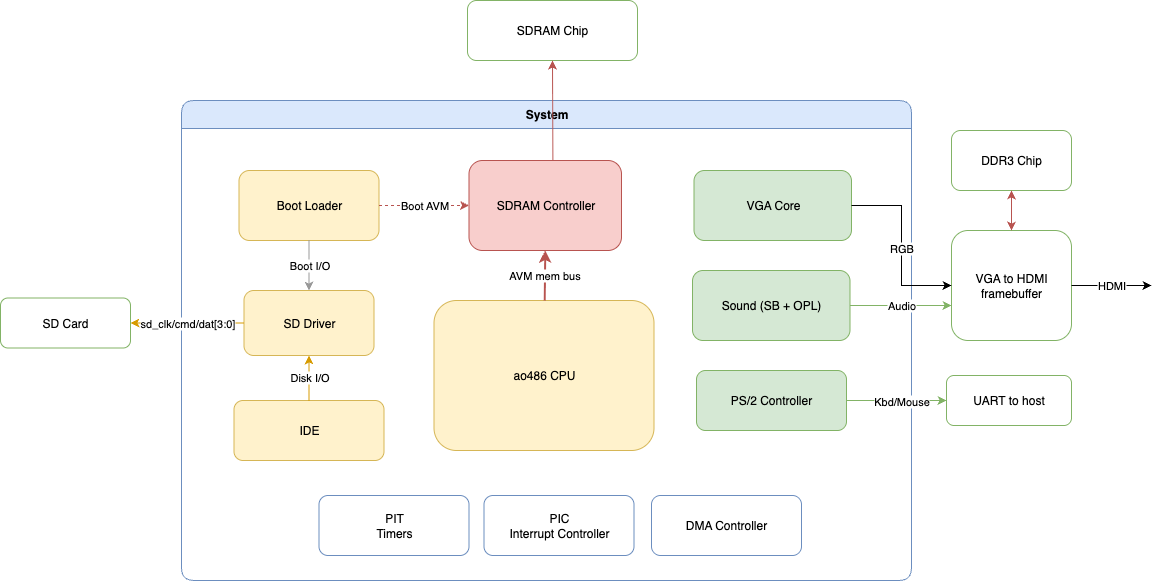

The diagram above was exported from draw.io. Its source (the exported page's mxGraphModel, read from the mxfile embedded in the PNG):
<mxGraphModel dx="2066" dy="1148" grid="1" gridSize="10" guides="1" tooltips="1" connect="1" arrows="1" fold="1" page="1" pageScale="1" pageWidth="1920" pageHeight="1080" math="0" shadow="0">
  <root>
    <mxCell id="0" />
    <mxCell id="1" parent="0" />
    <mxCell id="ext_sdram" value="SDRAM Chip" style="rounded=1;whiteSpace=wrap;html=1;fillColor=#ffffff;strokeColor=#82b366;" parent="1" vertex="1">
      <mxGeometry x="656" y="240" width="170" height="60" as="geometry" />
    </mxCell>
    <mxCell id="ext_sd" value="SD Card" style="rounded=1;whiteSpace=wrap;html=1;fillColor=#ffffff;strokeColor=#82b366;" parent="1" vertex="1">
      <mxGeometry x="189" y="537.5" width="130" height="50" as="geometry" />
    </mxCell>
    <mxCell id="ext_vga" value="VGA to HDMI&lt;br&gt;framebuffer" style="rounded=1;whiteSpace=wrap;html=1;fillColor=#ffffff;strokeColor=#82b366;" parent="1" vertex="1">
      <mxGeometry x="1140" y="470" width="120" height="110" as="geometry" />
    </mxCell>
    <mxCell id="ext_dbg_uart" value="UART to host" style="rounded=1;whiteSpace=wrap;html=1;fillColor=#ffffff;strokeColor=#82b366;" parent="1" vertex="1">
      <mxGeometry x="1135" y="615" width="125" height="50" as="geometry" />
    </mxCell>
    <mxCell id="system" value="System" style="swimlane;fontStyle=1;rounded=1;html=1;horizontal=1;startSize=28;fillColor=#dae8fc;strokeColor=#6c8ebf;" parent="1" vertex="1">
      <mxGeometry x="370" y="340" width="730" height="480" as="geometry" />
    </mxCell>
    <mxCell id="cpu" value="ao486 CPU" style="rounded=1;whiteSpace=wrap;html=1;fillColor=#fff2cc;strokeColor=#d6b656;" parent="system" vertex="1">
      <mxGeometry x="252.5" y="200" width="220" height="150" as="geometry" />
    </mxCell>
    <mxCell id="vga" value="VGA Core" style="rounded=1;whiteSpace=wrap;html=1;fillColor=#d5e8d4;strokeColor=#82b366;" parent="system" vertex="1">
      <mxGeometry x="512.5" y="70" width="157.5" height="70" as="geometry" />
    </mxCell>
    <mxCell id="pic" value="PIC&lt;div&gt;Interrupt Controller&lt;/div&gt;" style="rounded=1;whiteSpace=wrap;html=1;fillColor=#ffffff;strokeColor=#6c8ebf;" parent="system" vertex="1">
      <mxGeometry x="302.5" y="395" width="150" height="60" as="geometry" />
    </mxCell>
    <mxCell id="pit" value="PIT&lt;div&gt;Timers&lt;/div&gt;" style="rounded=1;whiteSpace=wrap;html=1;fillColor=#ffffff;strokeColor=#6c8ebf;" parent="system" vertex="1">
      <mxGeometry x="137.5" y="395" width="150" height="60" as="geometry" />
    </mxCell>
    <mxCell id="ide0" value="IDE" style="rounded=1;whiteSpace=wrap;html=1;fillColor=#fff2cc;strokeColor=#d6b656;" parent="system" vertex="1">
      <mxGeometry x="52.5" y="300" width="150" height="60" as="geometry" />
    </mxCell>
    <mxCell id="boot" value="Boot Loader" style="rounded=1;whiteSpace=wrap;html=1;fillColor=#fff2cc;strokeColor=#d6b656;" parent="system" vertex="1">
      <mxGeometry x="57.5" y="70" width="140" height="70" as="geometry" />
    </mxCell>
    <mxCell id="sd_driver" value="SD Driver" style="rounded=1;whiteSpace=wrap;html=1;fillColor=#fff2cc;strokeColor=#d6b656;" parent="system" vertex="1">
      <mxGeometry x="62.5" y="190" width="130" height="65" as="geometry" />
    </mxCell>
    <mxCell id="ps2" value="PS/2 Controller" style="rounded=1;whiteSpace=wrap;html=1;fillColor=#d5e8d4;strokeColor=#82b366;align=center;verticalAlign=middle;fontFamily=Helvetica;fontSize=12;fontColor=default;" parent="system" vertex="1">
      <mxGeometry x="515" y="270" width="150" height="60" as="geometry" />
    </mxCell>
    <mxCell id="e_cpu_mem" value="AVM mem bus" style="endArrow=classic;html=1;strokeColor=#b85450;strokeWidth=2;entryX=0.5;entryY=1;entryDx=0;entryDy=0;" parent="system" source="cpu" target="sdram_ctrl" edge="1">
      <mxGeometry relative="1" as="geometry">
        <mxPoint x="348.3536585365855" y="150" as="targetPoint" />
      </mxGeometry>
    </mxCell>
    <mxCell id="e_boot_sd" value="Disk I/O" style="endArrow=classic;html=1;strokeColor=#d79b00;" parent="system" source="ide0" target="sd_driver" edge="1">
      <mxGeometry relative="1" as="geometry" />
    </mxCell>
    <mxCell id="e_boot_mem" value="Boot AVM" style="endArrow=classic;html=1;strokeColor=#b85450;dashed=1;entryX=0;entryY=0.5;entryDx=0;entryDy=0;" parent="system" source="boot" target="sdram_ctrl" edge="1">
      <mxGeometry relative="1" as="geometry">
        <mxPoint x="354.96753246753224" y="150" as="targetPoint" />
      </mxGeometry>
    </mxCell>
    <mxCell id="e_boot_dbg" value="Boot I/O" style="endArrow=classic;html=1;strokeColor=#999999;entryX=0.5;entryY=0;entryDx=0;entryDy=0;" parent="system" source="boot" edge="1" target="sd_driver">
      <mxGeometry relative="1" as="geometry">
        <mxPoint x="142.5" y="180" as="targetPoint" />
      </mxGeometry>
    </mxCell>
    <mxCell id="sdram_ctrl" value="SDRAM Controller" style="rounded=1;whiteSpace=wrap;html=1;fillColor=#f8cecc;strokeColor=#b85450;" parent="system" vertex="1">
      <mxGeometry x="287.5" y="60" width="152.5" height="90" as="geometry" />
    </mxCell>
    <mxCell id="C2qKYj1E9NXQCRdWt_P0-4" value="Sound (SB + OPL)" style="rounded=1;whiteSpace=wrap;html=1;fillColor=#d5e8d4;strokeColor=#82b366;" vertex="1" parent="system">
      <mxGeometry x="511" y="170" width="157.5" height="70" as="geometry" />
    </mxCell>
    <mxCell id="C2qKYj1E9NXQCRdWt_P0-12" value="DMA Controller" style="rounded=1;whiteSpace=wrap;html=1;fillColor=#ffffff;strokeColor=#6c8ebf;" vertex="1" parent="system">
      <mxGeometry x="470" y="395" width="150" height="60" as="geometry" />
    </mxCell>
    <mxCell id="C2qKYj1E9NXQCRdWt_P0-1" value="" style="edgeStyle=orthogonalEdgeStyle;rounded=0;orthogonalLoop=1;jettySize=auto;html=1;exitX=1;exitY=0.5;exitDx=0;exitDy=0;" edge="1" parent="1" source="vga" target="ext_vga">
      <mxGeometry relative="1" as="geometry" />
    </mxCell>
    <mxCell id="C2qKYj1E9NXQCRdWt_P0-6" value="RGB" style="edgeLabel;html=1;align=center;verticalAlign=middle;resizable=0;points=[];" vertex="1" connectable="0" parent="C2qKYj1E9NXQCRdWt_P0-1">
      <mxGeometry x="0.02" y="-1" relative="1" as="geometry">
        <mxPoint as="offset" />
      </mxGeometry>
    </mxCell>
    <mxCell id="e_sd_pins" value="sd_clk/cmd/dat[3:0]" style="endArrow=classic;html=1;strokeColor=#d79b00;" parent="1" source="sd_driver" edge="1" target="ext_sd">
      <mxGeometry relative="1" as="geometry">
        <mxPoint x="330" y="563" as="targetPoint" />
      </mxGeometry>
    </mxCell>
    <mxCell id="e_vga_out" value="Audio" style="endArrow=classic;html=1;strokeColor=#82b366;exitX=1;exitY=0.5;exitDx=0;exitDy=0;entryX=0;entryY=0.5;entryDx=0;entryDy=0;" parent="1" source="C2qKYj1E9NXQCRdWt_P0-4" edge="1">
      <mxGeometry relative="1" as="geometry">
        <mxPoint x="1140" y="545" as="targetPoint" />
      </mxGeometry>
    </mxCell>
    <mxCell id="e_mem_sdram" value="" style="endArrow=classic;html=1;strokeColor=#b85450;entryX=0.5;entryY=1;entryDx=0;entryDy=0;exitX=0.55;exitY=0;exitDx=0;exitDy=0;exitPerimeter=0;" parent="1" source="sdram_ctrl" edge="1" target="ext_sdram">
      <mxGeometry relative="1" as="geometry">
        <mxPoint x="763" y="300" as="targetPoint" />
        <mxPoint x="762.5" y="419.99964028776986" as="sourcePoint" />
      </mxGeometry>
    </mxCell>
    <mxCell id="e_audio_out" value="" style="endArrow=classic;html=1;strokeColor=#82b366;exitX=1;exitY=0.5;exitDx=0;exitDy=0;entryX=0;entryY=0.5;entryDx=0;entryDy=0;" parent="1" source="ps2" edge="1" target="ext_dbg_uart">
      <mxGeometry relative="1" as="geometry">
        <mxPoint x="1130" y="640" as="targetPoint" />
        <mxPoint x="1035" y="574.1438356164383" as="sourcePoint" />
      </mxGeometry>
    </mxCell>
    <mxCell id="C2qKYj1E9NXQCRdWt_P0-11" value="Kbd/Mouse" style="edgeLabel;html=1;align=center;verticalAlign=middle;resizable=0;points=[];" vertex="1" connectable="0" parent="e_audio_out">
      <mxGeometry x="0.08" relative="1" as="geometry">
        <mxPoint as="offset" />
      </mxGeometry>
    </mxCell>
    <mxCell id="C2qKYj1E9NXQCRdWt_P0-7" value="HDMI" style="edgeStyle=orthogonalEdgeStyle;rounded=0;orthogonalLoop=1;jettySize=auto;html=1;exitX=1;exitY=0.5;exitDx=0;exitDy=0;" edge="1" parent="1" source="ext_vga">
      <mxGeometry relative="1" as="geometry">
        <mxPoint x="1100" y="450" as="sourcePoint" />
        <mxPoint x="1340" y="525" as="targetPoint" />
      </mxGeometry>
    </mxCell>
    <mxCell id="C2qKYj1E9NXQCRdWt_P0-10" value="DDR3 Chip" style="rounded=1;whiteSpace=wrap;html=1;fillColor=#ffffff;strokeColor=#82b366;" vertex="1" parent="1">
      <mxGeometry x="1140" y="370" width="120" height="60" as="geometry" />
    </mxCell>
    <mxCell id="C2qKYj1E9NXQCRdWt_P0-2" value="" style="endArrow=classic;html=1;strokeColor=#b85450;exitX=0.5;exitY=1;exitDx=0;exitDy=0;entryX=0.5;entryY=0;entryDx=0;entryDy=0;startArrow=classic;startFill=1;" edge="1" parent="1" source="C2qKYj1E9NXQCRdWt_P0-10" target="ext_vga">
      <mxGeometry relative="1" as="geometry">
        <mxPoint x="1267.5" y="476.56716417910457" as="targetPoint" />
        <mxPoint x="1520" y="693" as="sourcePoint" />
      </mxGeometry>
    </mxCell>
  </root>
</mxGraphModel>